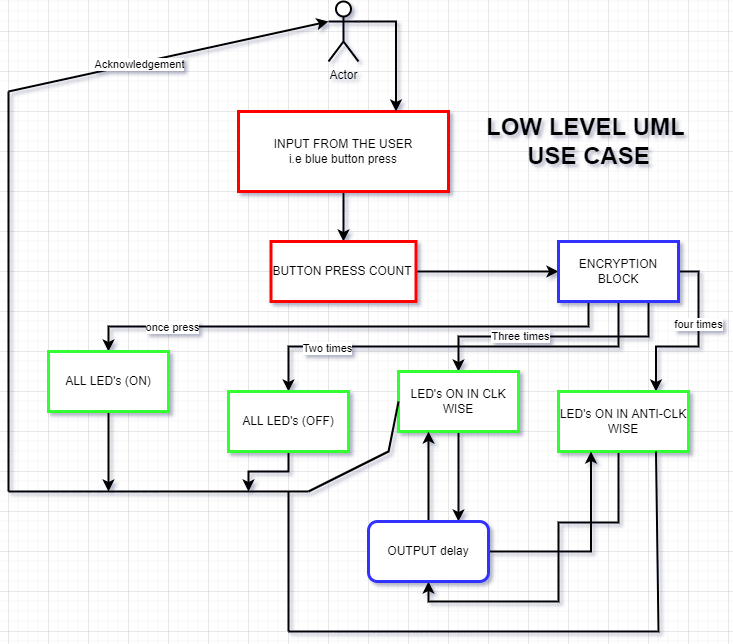

The diagram above was exported from draw.io. Its source (the exported page's mxGraphModel, read from the mxfile embedded in the PNG):
<mxGraphModel dx="782" dy="379" grid="1" gridSize="10" guides="1" tooltips="1" connect="1" arrows="1" fold="1" page="1" pageScale="1" pageWidth="1169" pageHeight="827" math="0" shadow="1">
  <root>
    <mxCell id="0" />
    <mxCell id="1" parent="0" />
    <mxCell id="vIjrZ8vl9Ln8yJeKH47Z-10" style="edgeStyle=orthogonalEdgeStyle;rounded=0;orthogonalLoop=1;jettySize=auto;html=1;exitX=0.5;exitY=1;exitDx=0;exitDy=0;entryX=0.5;entryY=0;entryDx=0;entryDy=0;strokeWidth=2;" edge="1" parent="1" source="vIjrZ8vl9Ln8yJeKH47Z-1" target="vIjrZ8vl9Ln8yJeKH47Z-2">
      <mxGeometry relative="1" as="geometry" />
    </mxCell>
    <mxCell id="vIjrZ8vl9Ln8yJeKH47Z-1" value="INPUT FROM THE USER&lt;br&gt;i.e blue button press" style="rounded=0;whiteSpace=wrap;html=1;strokeWidth=3;strokeColor=#FF0000;" vertex="1" parent="1">
      <mxGeometry x="350" y="160" width="210" height="80" as="geometry" />
    </mxCell>
    <mxCell id="vIjrZ8vl9Ln8yJeKH47Z-11" style="edgeStyle=orthogonalEdgeStyle;rounded=0;orthogonalLoop=1;jettySize=auto;html=1;exitX=1;exitY=0.5;exitDx=0;exitDy=0;strokeWidth=2;" edge="1" parent="1" source="vIjrZ8vl9Ln8yJeKH47Z-2" target="vIjrZ8vl9Ln8yJeKH47Z-3">
      <mxGeometry relative="1" as="geometry" />
    </mxCell>
    <mxCell id="vIjrZ8vl9Ln8yJeKH47Z-2" value="BUTTON PRESS COUNT&amp;nbsp;" style="rounded=0;whiteSpace=wrap;html=1;strokeWidth=3;strokeColor=#FF0000;" vertex="1" parent="1">
      <mxGeometry x="382.5" y="290" width="145" height="60" as="geometry" />
    </mxCell>
    <mxCell id="vIjrZ8vl9Ln8yJeKH47Z-13" style="edgeStyle=orthogonalEdgeStyle;rounded=0;orthogonalLoop=1;jettySize=auto;html=1;exitX=1;exitY=0.5;exitDx=0;exitDy=0;entryX=0.75;entryY=0;entryDx=0;entryDy=0;strokeWidth=2;" edge="1" parent="1" source="vIjrZ8vl9Ln8yJeKH47Z-3" target="vIjrZ8vl9Ln8yJeKH47Z-7">
      <mxGeometry relative="1" as="geometry" />
    </mxCell>
    <mxCell id="vIjrZ8vl9Ln8yJeKH47Z-37" value="four times" style="edgeLabel;html=1;align=center;verticalAlign=middle;resizable=0;points=[];" vertex="1" connectable="0" parent="vIjrZ8vl9Ln8yJeKH47Z-13">
      <mxGeometry x="-0.2146" y="-1" relative="1" as="geometry">
        <mxPoint as="offset" />
      </mxGeometry>
    </mxCell>
    <mxCell id="vIjrZ8vl9Ln8yJeKH47Z-14" style="edgeStyle=orthogonalEdgeStyle;rounded=0;orthogonalLoop=1;jettySize=auto;html=1;exitX=0.25;exitY=1;exitDx=0;exitDy=0;strokeWidth=2;" edge="1" parent="1" source="vIjrZ8vl9Ln8yJeKH47Z-3" target="vIjrZ8vl9Ln8yJeKH47Z-4">
      <mxGeometry relative="1" as="geometry" />
    </mxCell>
    <mxCell id="vIjrZ8vl9Ln8yJeKH47Z-34" value="once press" style="edgeLabel;html=1;align=center;verticalAlign=middle;resizable=0;points=[];" vertex="1" connectable="0" parent="vIjrZ8vl9Ln8yJeKH47Z-14">
      <mxGeometry x="0.6692" relative="1" as="geometry">
        <mxPoint as="offset" />
      </mxGeometry>
    </mxCell>
    <mxCell id="vIjrZ8vl9Ln8yJeKH47Z-15" style="edgeStyle=orthogonalEdgeStyle;rounded=0;orthogonalLoop=1;jettySize=auto;html=1;exitX=0.5;exitY=1;exitDx=0;exitDy=0;entryX=0.5;entryY=0;entryDx=0;entryDy=0;strokeWidth=2;" edge="1" parent="1" source="vIjrZ8vl9Ln8yJeKH47Z-3" target="vIjrZ8vl9Ln8yJeKH47Z-5">
      <mxGeometry relative="1" as="geometry" />
    </mxCell>
    <mxCell id="vIjrZ8vl9Ln8yJeKH47Z-35" value="Two times" style="edgeLabel;html=1;align=center;verticalAlign=middle;resizable=0;points=[];" vertex="1" connectable="0" parent="vIjrZ8vl9Ln8yJeKH47Z-15">
      <mxGeometry x="0.6063" y="1" relative="1" as="geometry">
        <mxPoint as="offset" />
      </mxGeometry>
    </mxCell>
    <mxCell id="vIjrZ8vl9Ln8yJeKH47Z-16" style="edgeStyle=orthogonalEdgeStyle;rounded=0;orthogonalLoop=1;jettySize=auto;html=1;exitX=0.75;exitY=1;exitDx=0;exitDy=0;strokeWidth=2;" edge="1" parent="1" source="vIjrZ8vl9Ln8yJeKH47Z-3" target="vIjrZ8vl9Ln8yJeKH47Z-6">
      <mxGeometry relative="1" as="geometry" />
    </mxCell>
    <mxCell id="vIjrZ8vl9Ln8yJeKH47Z-36" value="Three times" style="edgeLabel;html=1;align=center;verticalAlign=middle;resizable=0;points=[];" vertex="1" connectable="0" parent="vIjrZ8vl9Ln8yJeKH47Z-16">
      <mxGeometry x="0.2641" y="-1" relative="1" as="geometry">
        <mxPoint as="offset" />
      </mxGeometry>
    </mxCell>
    <mxCell id="vIjrZ8vl9Ln8yJeKH47Z-3" value="ENCRYPTION BLOCK" style="rounded=0;whiteSpace=wrap;html=1;strokeWidth=3;strokeColor=#3333FF;" vertex="1" parent="1">
      <mxGeometry x="670" y="290" width="120" height="60" as="geometry" />
    </mxCell>
    <mxCell id="vIjrZ8vl9Ln8yJeKH47Z-40" style="edgeStyle=orthogonalEdgeStyle;rounded=0;orthogonalLoop=1;jettySize=auto;html=1;exitX=0.5;exitY=1;exitDx=0;exitDy=0;strokeWidth=2;" edge="1" parent="1" source="vIjrZ8vl9Ln8yJeKH47Z-4">
      <mxGeometry relative="1" as="geometry">
        <mxPoint x="220" y="540" as="targetPoint" />
      </mxGeometry>
    </mxCell>
    <mxCell id="vIjrZ8vl9Ln8yJeKH47Z-4" value="ALL LED's (ON)" style="rounded=0;whiteSpace=wrap;html=1;strokeWidth=3;strokeColor=#33FF33;" vertex="1" parent="1">
      <mxGeometry x="160" y="400" width="120" height="60" as="geometry" />
    </mxCell>
    <mxCell id="vIjrZ8vl9Ln8yJeKH47Z-39" style="edgeStyle=orthogonalEdgeStyle;rounded=0;orthogonalLoop=1;jettySize=auto;html=1;exitX=0.5;exitY=1;exitDx=0;exitDy=0;strokeWidth=2;" edge="1" parent="1" source="vIjrZ8vl9Ln8yJeKH47Z-5">
      <mxGeometry relative="1" as="geometry">
        <mxPoint x="360" y="540" as="targetPoint" />
      </mxGeometry>
    </mxCell>
    <mxCell id="vIjrZ8vl9Ln8yJeKH47Z-5" value="ALL LED's (OFF)" style="rounded=0;whiteSpace=wrap;html=1;strokeWidth=3;strokeColor=#33FF33;" vertex="1" parent="1">
      <mxGeometry x="340" y="440" width="120" height="60" as="geometry" />
    </mxCell>
    <mxCell id="vIjrZ8vl9Ln8yJeKH47Z-17" style="edgeStyle=orthogonalEdgeStyle;rounded=0;orthogonalLoop=1;jettySize=auto;html=1;exitX=0.5;exitY=1;exitDx=0;exitDy=0;entryX=0.75;entryY=0;entryDx=0;entryDy=0;strokeWidth=2;" edge="1" parent="1" source="vIjrZ8vl9Ln8yJeKH47Z-6" target="vIjrZ8vl9Ln8yJeKH47Z-8">
      <mxGeometry relative="1" as="geometry" />
    </mxCell>
    <mxCell id="vIjrZ8vl9Ln8yJeKH47Z-6" value="LED's ON IN CLK WISE" style="rounded=0;whiteSpace=wrap;html=1;strokeWidth=3;strokeColor=#33FF33;" vertex="1" parent="1">
      <mxGeometry x="510" y="420" width="120" height="60" as="geometry" />
    </mxCell>
    <mxCell id="vIjrZ8vl9Ln8yJeKH47Z-18" style="edgeStyle=orthogonalEdgeStyle;rounded=0;orthogonalLoop=1;jettySize=auto;html=1;exitX=0.5;exitY=1;exitDx=0;exitDy=0;entryX=0.5;entryY=1;entryDx=0;entryDy=0;strokeWidth=2;" edge="1" parent="1" source="vIjrZ8vl9Ln8yJeKH47Z-7" target="vIjrZ8vl9Ln8yJeKH47Z-8">
      <mxGeometry relative="1" as="geometry">
        <mxPoint x="680" y="641.3333740234375" as="targetPoint" />
        <Array as="points">
          <mxPoint x="730" y="500" />
          <mxPoint x="730" y="571" />
          <mxPoint x="670" y="571" />
          <mxPoint x="670" y="650" />
          <mxPoint x="540" y="650" />
        </Array>
      </mxGeometry>
    </mxCell>
    <mxCell id="vIjrZ8vl9Ln8yJeKH47Z-7" value="&lt;span&gt;LED's ON IN ANTI-CLK WISE&lt;/span&gt;" style="rounded=0;whiteSpace=wrap;html=1;strokeWidth=3;strokeColor=#33FF33;" vertex="1" parent="1">
      <mxGeometry x="670" y="440" width="130" height="60" as="geometry" />
    </mxCell>
    <mxCell id="vIjrZ8vl9Ln8yJeKH47Z-19" style="edgeStyle=orthogonalEdgeStyle;rounded=0;orthogonalLoop=1;jettySize=auto;html=1;exitX=0.5;exitY=0;exitDx=0;exitDy=0;entryX=0.25;entryY=1;entryDx=0;entryDy=0;strokeWidth=2;" edge="1" parent="1" source="vIjrZ8vl9Ln8yJeKH47Z-8" target="vIjrZ8vl9Ln8yJeKH47Z-6">
      <mxGeometry relative="1" as="geometry" />
    </mxCell>
    <mxCell id="vIjrZ8vl9Ln8yJeKH47Z-20" style="edgeStyle=orthogonalEdgeStyle;rounded=0;orthogonalLoop=1;jettySize=auto;html=1;exitX=1;exitY=0.5;exitDx=0;exitDy=0;entryX=0.25;entryY=1;entryDx=0;entryDy=0;strokeWidth=2;" edge="1" parent="1" source="vIjrZ8vl9Ln8yJeKH47Z-8" target="vIjrZ8vl9Ln8yJeKH47Z-7">
      <mxGeometry relative="1" as="geometry" />
    </mxCell>
    <mxCell id="vIjrZ8vl9Ln8yJeKH47Z-8" value="OUTPUT delay" style="rounded=1;whiteSpace=wrap;html=1;strokeWidth=3;strokeColor=#3333FF;" vertex="1" parent="1">
      <mxGeometry x="480" y="570" width="120" height="60" as="geometry" />
    </mxCell>
    <mxCell id="vIjrZ8vl9Ln8yJeKH47Z-32" style="edgeStyle=orthogonalEdgeStyle;rounded=0;orthogonalLoop=1;jettySize=auto;html=1;exitX=1;exitY=0.3333333333333333;exitDx=0;exitDy=0;exitPerimeter=0;entryX=0.75;entryY=0;entryDx=0;entryDy=0;strokeWidth=2;" edge="1" parent="1" source="vIjrZ8vl9Ln8yJeKH47Z-9" target="vIjrZ8vl9Ln8yJeKH47Z-1">
      <mxGeometry relative="1" as="geometry" />
    </mxCell>
    <mxCell id="vIjrZ8vl9Ln8yJeKH47Z-9" value="Actor" style="shape=umlActor;verticalLabelPosition=bottom;verticalAlign=top;html=1;outlineConnect=0;strokeWidth=2;" vertex="1" parent="1">
      <mxGeometry x="440" y="50" width="30" height="60" as="geometry" />
    </mxCell>
    <mxCell id="vIjrZ8vl9Ln8yJeKH47Z-22" value="" style="endArrow=none;html=1;rounded=0;entryX=0.75;entryY=1;entryDx=0;entryDy=0;strokeWidth=2;" edge="1" parent="1" target="vIjrZ8vl9Ln8yJeKH47Z-7">
      <mxGeometry width="50" height="50" relative="1" as="geometry">
        <mxPoint x="400" y="680" as="sourcePoint" />
        <mxPoint x="470" y="610" as="targetPoint" />
        <Array as="points">
          <mxPoint x="770" y="680" />
        </Array>
      </mxGeometry>
    </mxCell>
    <mxCell id="vIjrZ8vl9Ln8yJeKH47Z-23" value="" style="endArrow=none;html=1;rounded=0;strokeWidth=2;" edge="1" parent="1">
      <mxGeometry width="50" height="50" relative="1" as="geometry">
        <mxPoint x="400" y="680" as="sourcePoint" />
        <mxPoint x="400" y="540" as="targetPoint" />
      </mxGeometry>
    </mxCell>
    <mxCell id="vIjrZ8vl9Ln8yJeKH47Z-25" value="" style="endArrow=none;html=1;rounded=0;entryX=0;entryY=0.5;entryDx=0;entryDy=0;strokeWidth=2;" edge="1" parent="1" target="vIjrZ8vl9Ln8yJeKH47Z-6">
      <mxGeometry width="50" height="50" relative="1" as="geometry">
        <mxPoint x="420" y="540" as="sourcePoint" />
        <mxPoint x="470" y="510" as="targetPoint" />
        <Array as="points">
          <mxPoint x="500" y="500" />
        </Array>
      </mxGeometry>
    </mxCell>
    <mxCell id="vIjrZ8vl9Ln8yJeKH47Z-28" value="" style="endArrow=none;html=1;rounded=0;strokeWidth=2;" edge="1" parent="1">
      <mxGeometry width="50" height="50" relative="1" as="geometry">
        <mxPoint x="120" y="540" as="sourcePoint" />
        <mxPoint x="420" y="540" as="targetPoint" />
      </mxGeometry>
    </mxCell>
    <mxCell id="vIjrZ8vl9Ln8yJeKH47Z-30" value="" style="endArrow=none;html=1;rounded=0;strokeWidth=2;" edge="1" parent="1">
      <mxGeometry width="50" height="50" relative="1" as="geometry">
        <mxPoint x="120" y="540" as="sourcePoint" />
        <mxPoint x="120" y="140" as="targetPoint" />
      </mxGeometry>
    </mxCell>
    <mxCell id="vIjrZ8vl9Ln8yJeKH47Z-31" value="" style="endArrow=classic;html=1;rounded=0;entryX=0;entryY=0.3333333333333333;entryDx=0;entryDy=0;entryPerimeter=0;strokeWidth=2;" edge="1" parent="1" target="vIjrZ8vl9Ln8yJeKH47Z-9">
      <mxGeometry width="50" height="50" relative="1" as="geometry">
        <mxPoint x="120" y="140" as="sourcePoint" />
        <mxPoint x="410" y="80" as="targetPoint" />
      </mxGeometry>
    </mxCell>
    <mxCell id="vIjrZ8vl9Ln8yJeKH47Z-33" value="Acknowledgement" style="edgeLabel;html=1;align=center;verticalAlign=middle;resizable=0;points=[];" vertex="1" connectable="0" parent="vIjrZ8vl9Ln8yJeKH47Z-31">
      <mxGeometry x="-0.1854" y="-2" relative="1" as="geometry">
        <mxPoint y="-1" as="offset" />
      </mxGeometry>
    </mxCell>
    <mxCell id="vIjrZ8vl9Ln8yJeKH47Z-38" value="LOW LEVEL UML&amp;nbsp;&lt;br&gt;USE CASE" style="text;strokeColor=none;fillColor=none;html=1;fontSize=24;fontStyle=1;verticalAlign=middle;align=center;" vertex="1" parent="1">
      <mxGeometry x="650" y="170" width="100" height="40" as="geometry" />
    </mxCell>
  </root>
</mxGraphModel>